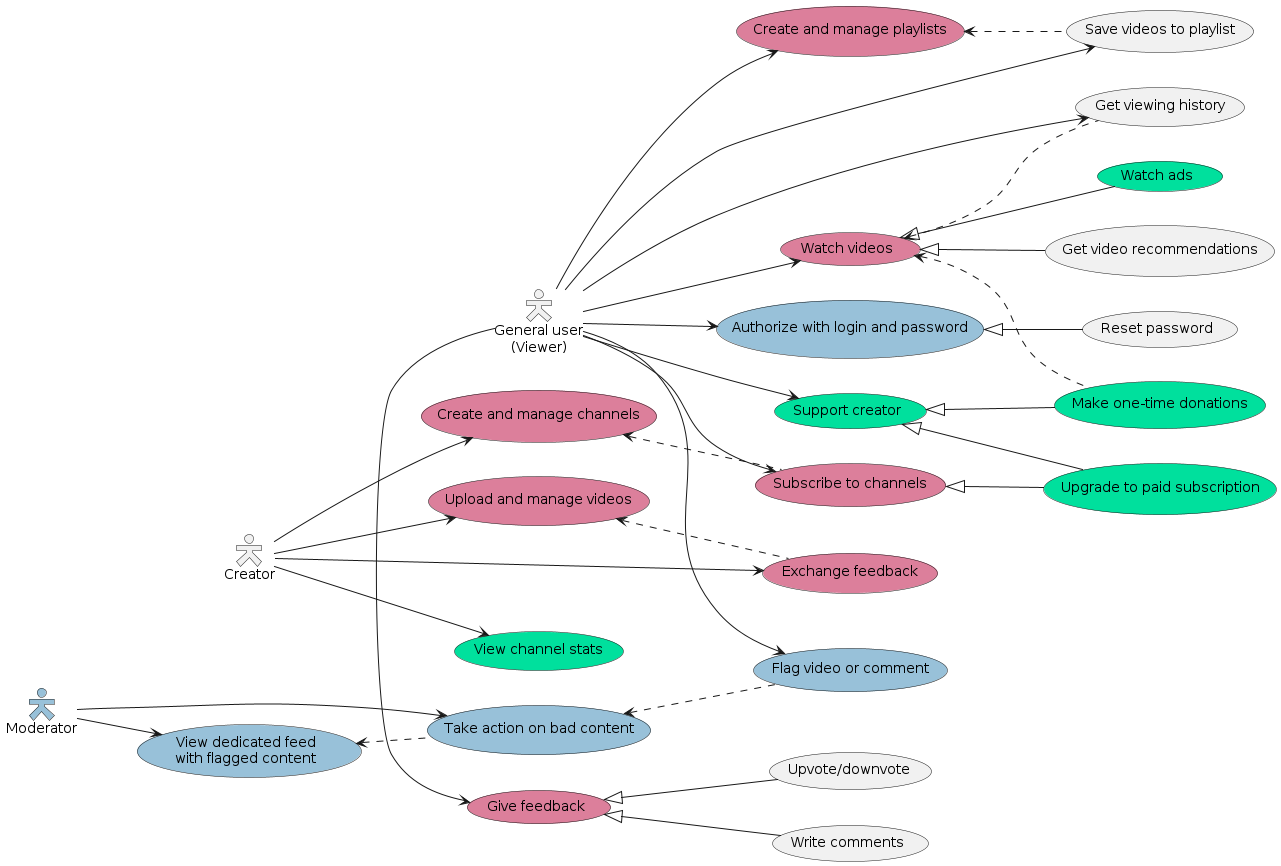

The diagram above was rendered by PlantUML. Its source (embedded in the PNG):
@startuml
skinparam actorStyle Hollow
skinparam defaultTextAlignment center
skinparam maxMessageSize 150
skinparam Shadowing false
skinparam ParticipantPadding 20



actor "General user\n(Viewer)" as viewer
top to bottom direction

(Watch videos) as _watch_videos #DC7F9B
(Watch ads) as _watch_ads #00E09D
_watch_videos <|-- _watch_ads
(Get video recommendations) as _get_recs
_watch_videos <|-- _get_recs
viewer --> _watch_videos

(Create and manage playlists) as _create_playlists #DC7F9B
(Save videos to playlist) as _save_video
viewer --> _save_video
_create_playlists <.. _save_video
viewer --> _create_playlists

(Authorize with login and password) as _authorize #98C1D9
(Reset password) as _reset_password
_authorize <|-- _reset_password
viewer --> _authorize

(Flag video or comment) as _flag_video #98C1D9
viewer --> _flag_video

(Subscribe to channels) as _subscribe #DC7F9B
viewer --> _subscribe

(Support creator) as _support #00E09D
viewer --> _support
(Make one-time donations) as _donate #00E09D
_watch_videos <.. _donate
_support <|-- _donate
(Upgrade to paid subscription) as _upgrade_to_paid #00E09D
_subscribe <|-- _upgrade_to_paid
_support <|-- _upgrade_to_paid

(Give feedback) as _give_feedback #DC7F9B
_give_feedback <|-- (Write comments)
_give_feedback <|-- (Upvote/downvote)
viewer -> _give_feedback
(Get viewing history) as _get_history
viewer --> _get_history
_watch_videos <.. _get_history



actor "Moderator" as moderator #98C1D9
top to bottom direction

(View dedicated feed\nwith flagged content) as _view_flagged #98C1D9
moderator --> _view_flagged
(Take action on bad content) as _take_action #98C1D9
_take_action <.. _flag_video
moderator --> _take_action
_view_flagged <.. _take_action



actor "Creator" as creator
left to right direction

(Upload and manage videos) as _upload #DC7F9B
creator --> _upload

(Create and manage channels) as _create_channels #DC7F9B
_create_channels <.. _subscribe
creator --> _create_channels

(Exchange feedback) as _creator_feedback #DC7F9B
creator --> _creator_feedback
_upload <.. _creator_feedback

(View channel stats) as _view_stats #00E09D
creator --> _view_stats
@enduml